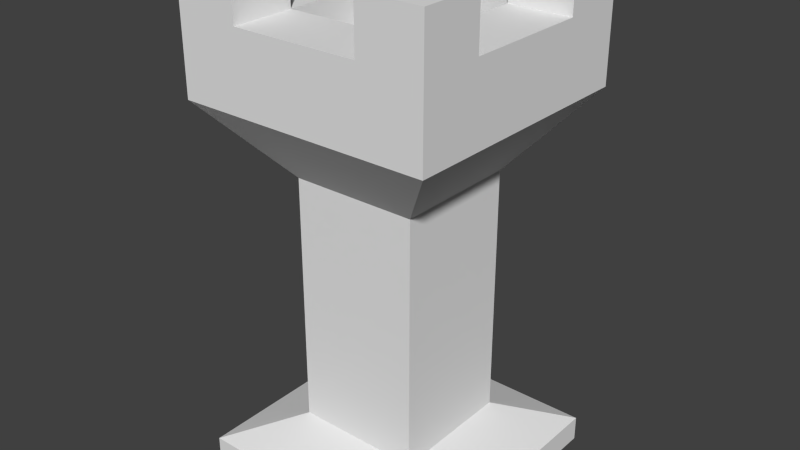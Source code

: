 # Source: Piece_Rook.blend  (saved by Blender 2.76.0; exported with 4.5.12 LTS)
import bpy
from mathutils import Matrix  # noqa: F401  (used for matrix-valued properties, if any)

bpy.ops.wm.read_factory_settings(use_empty=True)
scene = bpy.context.scene
scene.name = 'Scene'

# ---- collections
col_collection_1 = bpy.data.collections.new('Collection 1'); scene.collection.children.link(col_collection_1)

# ---- materials (node trees are filled in below, after node groups)
mat_material = bpy.data.materials.new('Material')
mat_material.alpha_threshold = 0.0
mat_material.use_transparent_shadow = False
mat_material.roughness = 0.5
mat_material.line_color = (0.0, 0.0, 0.0, 1.0)

# ---- material node trees

# ---- world
world_world = bpy.data.worlds.new('World'); scene.world = world_world
world_world.color = (0.05088, 0.05088, 0.05088)
world_world.use_sun_shadow = False
world_world.sun_shadow_jitter_overblur = 0.0
world_world.cycles.sampling_method = 'MANUAL'
world_world.cycles.sample_map_resolution = 256

# ---- meshes
me_cube = bpy.data.meshes.new('Cube')
me_cube.from_pydata([(0.5, 0.5, 0.0), (0.5, -0.5, 0.0), (-0.5, -0.5, 0.0), (-0.5, 0.5, 0.0), (0.5, 0.5, 1.8), (0.5, -0.5, 1.8), (-0.5, -0.5, 1.8), (-0.5, 0.5, 1.8), (0.5, 0.5, 0.1), (0.25, 0.25, 0.2), (0.25, 0.25, 1.2), (0.5, 0.5, 1.5), (0.5, 0.5, 1.8), (0.5, -0.5, 0.1), (0.25, -0.25, 0.2), (0.25, -0.25, 1.2), (0.5, -0.5, 1.5), (0.5, -0.5, 1.8), (-0.5, -0.5, 0.1), (-0.25, -0.25, 0.2), (-0.25, -0.25, 1.2), (-0.5, -0.5, 1.5), (-0.5, -0.5, 1.8), (-0.5, 0.5, 0.1), (-0.25, 0.25, 0.2), (-0.25, 0.25, 1.2), (-0.5, 0.5, 1.5), (-0.5, 0.5, 1.8), (0.5, 0.25, 1.8), (0.5, -0.25, 1.8), (0.25, 0.5, 1.8), (-0.25, 0.5, 1.8), (0.25, -0.5, 1.8), (-0.25, -0.5, 1.8), (-0.5, -0.25, 1.8), (-0.5, 0.25, 1.8), (0.25, 0.25, 1.8), (0.25, -0.25, 1.8), (-0.25, 0.25, 1.8), (-0.25, -0.25, 1.8), (0.5, 0.25, 1.5), (0.5, -0.25, 1.5), (0.25, 0.5, 1.5), (-0.25, 0.5, 1.5), (-0.5, -0.25, 1.5), (-0.5, 0.25, 1.5), (0.25, -0.5, 1.5), (-0.25, -0.5, 1.5), (0.5, -0.25, 2.0), (0.5, -0.5, 2.0), (-0.25, 0.5, 2.0), (-0.5, 0.5, 2.0), (-0.25, -0.5, 2.0), (-0.5, -0.5, 2.0), (-0.5, 0.25, 2.0), (0.5, 0.5, 2.0), (0.5, 0.25, 2.0), (0.25, 0.5, 2.0), (0.25, -0.5, 2.0), (-0.5, -0.25, 2.0), (0.25, -0.25, 2.0), (0.25, 0.25, 2.0), (-0.25, -0.25, 2.0), (-0.25, 0.25, 2.0), (0.25, 0.25, 1.6), (-0.25, 0.25, 1.6), (-0.25, -0.25, 1.6), (0.25, -0.25, 1.6)], [(12, 4), (17, 5), (22, 6), (27, 7), (11, 12), (16, 17), (21, 22), (26, 27), (15, 41), (10, 40), (15, 46), (20, 47), (20, 44), (25, 45), (25, 43), (10, 42)], [(0, 1, 2, 3), (37, 32, 58, 60), (8, 0, 3, 23), (20, 21, 44, 45, 26, 25), (10, 9, 24, 25), (9, 8, 23, 24), (2, 18, 23, 3), (18, 19, 24, 23), (19, 20, 25, 24), (15, 16, 46, 47, 21, 20), (1, 13, 18, 2), (13, 14, 19, 18), (14, 15, 20, 19), (10, 11, 40, 41, 16, 15), (0, 8, 13, 1), (8, 9, 14, 13), (9, 10, 15, 14), (10, 25, 26, 43, 42, 11), (39, 34, 59, 62), (28, 4, 55, 56), (7, 35, 54, 51), (30, 4, 11, 42), (7, 31, 43, 26), (7, 26, 45, 35), (34, 44, 21, 6), (6, 21, 47, 33), (32, 46, 16, 5), (5, 16, 41, 29), (28, 40, 11, 4), (29, 41, 40, 28), (31, 30, 42, 43), (35, 45, 44, 34), (33, 47, 46, 32), (31, 38, 36, 30), (39, 37, 67, 66), (28, 36, 37, 29), (32, 37, 39, 33), (34, 39, 38, 35), (62, 59, 53, 52), (48, 60, 58, 49), (55, 57, 61, 56), (50, 51, 54, 63), (30, 36, 61, 57), (4, 30, 57, 55), (33, 39, 62, 52), (38, 31, 50, 63), (32, 5, 49, 58), (5, 29, 48, 49), (36, 28, 56, 61), (31, 7, 51, 50), (29, 37, 60, 48), (34, 6, 53, 59), (6, 33, 52, 53), (35, 38, 63, 54), (65, 66, 67, 64), (36, 38, 65, 64), (37, 36, 64, 67), (38, 39, 66, 65)])
me_cube.materials.append(mat_material)
me_cube.use_remesh_preserve_volume = False
me_cube.use_remesh_preserve_attributes = False
me_cube.use_mirror_vertex_groups = False
me_cube.update()

# ---- objects
ob_piece_rook = bpy.data.objects.new('Piece_Rook', me_cube)

# ---- transforms, parenting, visibility, modifiers, constraints
ob_piece_rook.location = (0.0, 0.0, 0.0)
ob_piece_rook.lock_rotations_4d = False
ob_piece_rook.empty_display_type = 'ARROWS'
ob_piece_rook.lineart.crease_threshold = 0.0

# ---- collection membership
col_collection_1.objects.link(ob_piece_rook)

# ---- scene / render settings (as saved in the file)
scene.frame_start = 1; scene.frame_end = 250; scene.frame_set(1)
scene.render.engine = 'BLENDER_EEVEE_NEXT'
scene.render.resolution_percentage = 50
scene.render.dither_intensity = 0.0
scene.cycles.use_denoising = False
scene.cycles.samples = 10
scene.cycles.sampling_pattern = 'TABULATED_SOBOL'
scene.cycles.light_sampling_threshold = 0.0
scene.cycles.use_adaptive_sampling = False
scene.cycles.use_light_tree = False
scene.cycles.blur_glossy = 0.0
scene.cycles.pixel_filter_type = 'GAUSSIAN'
scene.cycles.sample_clamp_indirect = 0.0
scene.view_settings.view_transform = 'Standard'
bpy.context.view_layer.update()

# ---- added for rendering (the .blend has no active camera and no usable light): camera, sun
cam_auto = bpy.data.cameras.new('AutoCamera')
cam_auto.lens = 50.0
cam_auto.sensor_width = 36.0
cam_auto.clip_end = 1000.0
ob_auto_camera = bpy.data.objects.new('AutoCamera', cam_auto)
scene.collection.objects.link(ob_auto_camera)
ob_auto_camera.location = (2.26633, -2.7196, 2.81306)
ob_auto_camera.rotation_euler = (1.09748, -7.21219e-08, 0.694738)
scene.camera = ob_auto_camera
light_auto_sun = bpy.data.lights.new('AutoSun', 'SUN')
light_auto_sun.energy = 3.0
light_auto_sun.angle = 0.0523599
ob_auto_sun = bpy.data.objects.new('AutoSun', light_auto_sun)
scene.collection.objects.link(ob_auto_sun)
ob_auto_sun.rotation_euler = (0.872665, 0.174533, 0.523599)
bpy.context.view_layer.update()

